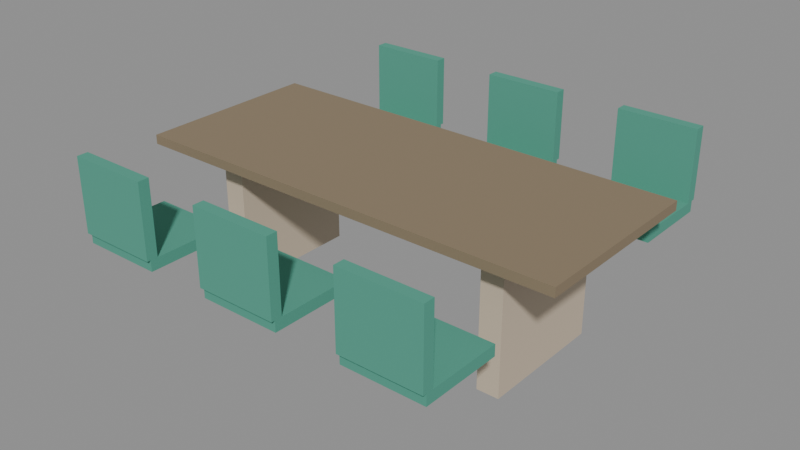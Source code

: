 # Source: city_meeting_table.blend  (saved by Blender 5.4.6; exported with 4.5.12 LTS)
import bpy
from mathutils import Matrix  # noqa: F401  (used for matrix-valued properties, if any)

bpy.ops.wm.read_factory_settings(use_empty=True)
scene = bpy.context.scene
scene.name = 'CityMeetingTableAsset'

# ---- collections
col_stubby_citymeetingtable = bpy.data.collections.new('STUBBY_CityMeetingTable'); scene.collection.children.link(col_stubby_citymeetingtable)

# ---- materials (node trees are filled in below, after node groups)
mat_city_timber = bpy.data.materials.new('City_Timber')
mat_city_timber.use_backface_culling = True
mat_city_timber.diffuse_color = (0.2542, 0.1946, 0.1221, 1.0)
mat_city_stone = bpy.data.materials.new('City_Stone')
mat_city_stone.use_backface_culling = True
mat_city_stone.diffuse_color = (0.5841, 0.4851, 0.3663, 1.0)
mat_city_fabricteal = bpy.data.materials.new('City_FabricTeal')
mat_city_fabricteal.diffuse_color = (0.07819, 0.3372, 0.2462, 1.0)

# ---- material node trees
mat_city_timber.use_nodes = True; mat_city_timber.node_tree.nodes.clear()
_N = mat_city_timber.node_tree.nodes; _L = mat_city_timber.node_tree.links
n0 = _N.new('ShaderNodeBsdfPrincipled'); n0.name = 'Principled BSDF'; n0.location = (-200, 100)
n0.inputs[0].default_value = (0.2542, 0.1946, 0.1221, 1.0)
n0.inputs[2].default_value = 0.75
n0.inputs[10].default_value = 0.005
n1 = _N.new('ShaderNodeOutputMaterial'); n1.name = 'Material Output'; n1.location = (200, 100)
_L.new(n0.outputs[0], n1.inputs[0])
n1.is_active_output = True
mat_city_stone.use_nodes = True; mat_city_stone.node_tree.nodes.clear()
_N = mat_city_stone.node_tree.nodes; _L = mat_city_stone.node_tree.links
n0 = _N.new('ShaderNodeBsdfPrincipled'); n0.name = 'Principled BSDF'; n0.location = (-200, 100)
n0.inputs[0].default_value = (0.5841, 0.4851, 0.3663, 1.0)
n0.inputs[2].default_value = 0.85
n0.inputs[10].default_value = 0.005
n1 = _N.new('ShaderNodeOutputMaterial'); n1.name = 'Material Output'; n1.location = (200, 100)
_L.new(n0.outputs[0], n1.inputs[0])
n1.is_active_output = True
mat_city_fabricteal.use_nodes = True; mat_city_fabricteal.node_tree.nodes.clear()
_N = mat_city_fabricteal.node_tree.nodes; _L = mat_city_fabricteal.node_tree.links
n0 = _N.new('ShaderNodeBsdfPrincipled'); n0.name = 'Principled BSDF'; n0.location = (-200, 100)
n0.inputs[0].default_value = (0.07819, 0.3372, 0.2462, 1.0)
n0.inputs[2].default_value = 0.95
n0.inputs[10].default_value = 0.005
n1 = _N.new('ShaderNodeOutputMaterial'); n1.name = 'Material Output'; n1.location = (200, 100)
_L.new(n0.outputs[0], n1.inputs[0])
n1.is_active_output = True

# ---- meshes
me_citymeetingtable_top = bpy.data.meshes.new('CityMeetingTable_Top')
me_citymeetingtable_top.from_pydata([(-1.2, -0.5, 0.72), (-1.2, -0.5, 0.77), (-1.2, 0.5, 0.72), (-1.2, 0.5, 0.77), (1.2, -0.5, 0.72), (1.2, -0.5, 0.77), (1.2, 0.5, 0.72), (1.2, 0.5, 0.77)], [], [(0, 1, 3, 2), (2, 3, 7, 6), (6, 7, 5, 4), (4, 5, 1, 0), (2, 6, 4, 0), (7, 3, 1, 5)])
_uv = me_citymeetingtable_top.uv_layers.new(name='UVMap')
_uv.uv.foreach_set('vector', [-0.5, 0.72, -0.5, 0.77, 0.5, 0.77, 0.5, 0.72, -1.2, 0.72, -1.2, 0.77, 1.2, 0.77, 1.2, 0.72, 0.5, 0.72, 0.5, 0.77, -0.5, 0.77, -0.5, 0.72, 1.2, 0.72, 1.2, 0.77, -1.2, 0.77, -1.2, 0.72, -1.2, 0.5, 1.2, 0.5, 1.2, -0.5, -1.2, -0.5, 1.2, 0.5, -1.2, 0.5, -1.2, -0.5, 1.2, -0.5])
me_citymeetingtable_top.materials.append(mat_city_timber)
me_citymeetingtable_top.update()
me_citymeetingtable_trestle_0_8 = bpy.data.meshes.new('CityMeetingTable_Trestle-0.8')
me_citymeetingtable_trestle_0_8.from_pydata([(-0.86, -0.35, 0.0), (-0.86, -0.35, 0.72), (-0.86, 0.35, 0.0), (-0.86, 0.35, 0.72), (-0.74, -0.35, 0.0), (-0.74, -0.35, 0.72), (-0.74, 0.35, 0.0), (-0.74, 0.35, 0.72)], [], [(0, 1, 3, 2), (2, 3, 7, 6), (6, 7, 5, 4), (4, 5, 1, 0), (2, 6, 4, 0), (7, 3, 1, 5)])
_uv = me_citymeetingtable_trestle_0_8.uv_layers.new(name='UVMap')
_uv.uv.foreach_set('vector', [-0.35, 0.0, -0.35, 0.72, 0.35, 0.72, 0.35, 0.0, -0.86, 0.0, -0.86, 0.72, -0.74, 0.72, -0.74, 0.0, 0.35, 0.0, 0.35, 0.72, -0.35, 0.72, -0.35, 0.0, -0.74, 0.0, -0.74, 0.72, -0.86, 0.72, -0.86, 0.0, -0.86, 0.35, -0.74, 0.35, -0.74, -0.35, -0.86, -0.35, -0.74, 0.35, -0.86, 0.35, -0.86, -0.35, -0.74, -0.35])
me_citymeetingtable_trestle_0_8.materials.append(mat_city_stone)
me_citymeetingtable_trestle_0_8.update()
me_citymeetingtable_trestle0_8 = bpy.data.meshes.new('CityMeetingTable_Trestle0.8')
me_citymeetingtable_trestle0_8.from_pydata([(0.74, -0.35, 0.0), (0.74, -0.35, 0.72), (0.74, 0.35, 0.0), (0.74, 0.35, 0.72), (0.86, -0.35, 0.0), (0.86, -0.35, 0.72), (0.86, 0.35, 0.0), (0.86, 0.35, 0.72)], [], [(0, 1, 3, 2), (2, 3, 7, 6), (6, 7, 5, 4), (4, 5, 1, 0), (2, 6, 4, 0), (7, 3, 1, 5)])
_uv = me_citymeetingtable_trestle0_8.uv_layers.new(name='UVMap')
_uv.uv.foreach_set('vector', [-0.35, 0.0, -0.35, 0.72, 0.35, 0.72, 0.35, 0.0, 0.74, 0.0, 0.74, 0.72, 0.86, 0.72, 0.86, 0.0, 0.35, 0.0, 0.35, 0.72, -0.35, 0.72, -0.35, 0.0, 0.86, 0.0, 0.86, 0.72, 0.74, 0.72, 0.74, 0.0, 0.74, 0.35, 0.86, 0.35, 0.86, -0.35, 0.74, -0.35, 0.86, 0.35, 0.74, 0.35, 0.74, -0.35, 0.86, -0.35])
me_citymeetingtable_trestle0_8.materials.append(mat_city_stone)
me_citymeetingtable_trestle0_8.update()
me_citymeetingtable_seat0 = bpy.data.meshes.new('CityMeetingTable_Seat0')
me_citymeetingtable_seat0.from_pydata([(-1.02, -1.07, 0.44), (-1.02, -1.07, 0.5), (-1.02, -0.63, 0.44), (-1.02, -0.63, 0.5), (-0.58, -1.07, 0.44), (-0.58, -1.07, 0.5), (-0.58, -0.63, 0.44), (-0.58, -0.63, 0.5)], [], [(0, 1, 3, 2), (2, 3, 7, 6), (6, 7, 5, 4), (4, 5, 1, 0), (2, 6, 4, 0), (7, 3, 1, 5)])
_uv = me_citymeetingtable_seat0.uv_layers.new(name='UVMap')
_uv.uv.foreach_set('vector', [-1.07, 0.44, -1.07, 0.5, -0.63, 0.5, -0.63, 0.44, -1.02, 0.44, -1.02, 0.5, -0.58, 0.5, -0.58, 0.44, -0.63, 0.44, -0.63, 0.5, -1.07, 0.5, -1.07, 0.44, -0.58, 0.44, -0.58, 0.5, -1.02, 0.5, -1.02, 0.44, -1.02, -0.63, -0.58, -0.63, -0.58, -1.07, -1.02, -1.07, -0.58, -0.63, -1.02, -0.63, -1.02, -1.07, -0.58, -1.07])
me_citymeetingtable_seat0.materials.append(mat_city_fabricteal)
me_citymeetingtable_seat0.update()
me_citymeetingtable_back0 = bpy.data.meshes.new('CityMeetingTable_Back0')
me_citymeetingtable_back0.from_pydata([(-1.02, -1.03, 0.5), (-1.02, -1.03, 0.9), (-1.02, -1.09, 0.5), (-1.02, -1.09, 0.9), (-0.58, -1.03, 0.5), (-0.58, -1.03, 0.9), (-0.58, -1.09, 0.5), (-0.58, -1.09, 0.9)], [], [(0, 2, 3, 1), (2, 6, 7, 3), (6, 4, 5, 7), (4, 0, 1, 5), (2, 0, 4, 6), (7, 5, 1, 3)])
_uv = me_citymeetingtable_back0.uv_layers.new(name='UVMap')
_uv.uv.foreach_set('vector', [-1.03, 0.5, -1.09, 0.5, -1.09, 0.9, -1.03, 0.9, -1.02, 0.5, -0.58, 0.5, -0.58, 0.9, -1.02, 0.9, -1.09, 0.5, -1.03, 0.5, -1.03, 0.9, -1.09, 0.9, -0.58, 0.5, -1.02, 0.5, -1.02, 0.9, -0.58, 0.9, -1.02, -1.09, -1.02, -1.03, -0.58, -1.03, -0.58, -1.09, -0.58, -1.09, -0.58, -1.03, -1.02, -1.03, -1.02, -1.09])
me_citymeetingtable_back0.materials.append(mat_city_fabricteal)
me_citymeetingtable_back0.update()
me_citymeetingtable_seat1 = bpy.data.meshes.new('CityMeetingTable_Seat1')
me_citymeetingtable_seat1.from_pydata([(-0.22, -1.07, 0.44), (-0.22, -1.07, 0.5), (-0.22, -0.63, 0.44), (-0.22, -0.63, 0.5), (0.22, -1.07, 0.44), (0.22, -1.07, 0.5), (0.22, -0.63, 0.44), (0.22, -0.63, 0.5)], [], [(0, 1, 3, 2), (2, 3, 7, 6), (6, 7, 5, 4), (4, 5, 1, 0), (2, 6, 4, 0), (7, 3, 1, 5)])
_uv = me_citymeetingtable_seat1.uv_layers.new(name='UVMap')
_uv.uv.foreach_set('vector', [-1.07, 0.44, -1.07, 0.5, -0.63, 0.5, -0.63, 0.44, -0.22, 0.44, -0.22, 0.5, 0.22, 0.5, 0.22, 0.44, -0.63, 0.44, -0.63, 0.5, -1.07, 0.5, -1.07, 0.44, 0.22, 0.44, 0.22, 0.5, -0.22, 0.5, -0.22, 0.44, -0.22, -0.63, 0.22, -0.63, 0.22, -1.07, -0.22, -1.07, 0.22, -0.63, -0.22, -0.63, -0.22, -1.07, 0.22, -1.07])
me_citymeetingtable_seat1.materials.append(mat_city_fabricteal)
me_citymeetingtable_seat1.update()
me_citymeetingtable_back1 = bpy.data.meshes.new('CityMeetingTable_Back1')
me_citymeetingtable_back1.from_pydata([(-0.22, -1.03, 0.5), (-0.22, -1.03, 0.9), (-0.22, -1.09, 0.5), (-0.22, -1.09, 0.9), (0.22, -1.03, 0.5), (0.22, -1.03, 0.9), (0.22, -1.09, 0.5), (0.22, -1.09, 0.9)], [], [(0, 2, 3, 1), (2, 6, 7, 3), (6, 4, 5, 7), (4, 0, 1, 5), (2, 0, 4, 6), (7, 5, 1, 3)])
_uv = me_citymeetingtable_back1.uv_layers.new(name='UVMap')
_uv.uv.foreach_set('vector', [-1.03, 0.5, -1.09, 0.5, -1.09, 0.9, -1.03, 0.9, -0.22, 0.5, 0.22, 0.5, 0.22, 0.9, -0.22, 0.9, -1.09, 0.5, -1.03, 0.5, -1.03, 0.9, -1.09, 0.9, 0.22, 0.5, -0.22, 0.5, -0.22, 0.9, 0.22, 0.9, -0.22, -1.09, -0.22, -1.03, 0.22, -1.03, 0.22, -1.09, 0.22, -1.09, 0.22, -1.03, -0.22, -1.03, -0.22, -1.09])
me_citymeetingtable_back1.materials.append(mat_city_fabricteal)
me_citymeetingtable_back1.update()
me_citymeetingtable_seat2 = bpy.data.meshes.new('CityMeetingTable_Seat2')
me_citymeetingtable_seat2.from_pydata([(0.58, -1.07, 0.44), (0.58, -1.07, 0.5), (0.58, -0.63, 0.44), (0.58, -0.63, 0.5), (1.02, -1.07, 0.44), (1.02, -1.07, 0.5), (1.02, -0.63, 0.44), (1.02, -0.63, 0.5)], [], [(0, 1, 3, 2), (2, 3, 7, 6), (6, 7, 5, 4), (4, 5, 1, 0), (2, 6, 4, 0), (7, 3, 1, 5)])
_uv = me_citymeetingtable_seat2.uv_layers.new(name='UVMap')
_uv.uv.foreach_set('vector', [-1.07, 0.44, -1.07, 0.5, -0.63, 0.5, -0.63, 0.44, 0.58, 0.44, 0.58, 0.5, 1.02, 0.5, 1.02, 0.44, -0.63, 0.44, -0.63, 0.5, -1.07, 0.5, -1.07, 0.44, 1.02, 0.44, 1.02, 0.5, 0.58, 0.5, 0.58, 0.44, 0.58, -0.63, 1.02, -0.63, 1.02, -1.07, 0.58, -1.07, 1.02, -0.63, 0.58, -0.63, 0.58, -1.07, 1.02, -1.07])
me_citymeetingtable_seat2.materials.append(mat_city_fabricteal)
me_citymeetingtable_seat2.update()
me_citymeetingtable_back2 = bpy.data.meshes.new('CityMeetingTable_Back2')
me_citymeetingtable_back2.from_pydata([(0.58, -1.03, 0.5), (0.58, -1.03, 0.9), (0.58, -1.09, 0.5), (0.58, -1.09, 0.9), (1.02, -1.03, 0.5), (1.02, -1.03, 0.9), (1.02, -1.09, 0.5), (1.02, -1.09, 0.9)], [], [(0, 2, 3, 1), (2, 6, 7, 3), (6, 4, 5, 7), (4, 0, 1, 5), (2, 0, 4, 6), (7, 5, 1, 3)])
_uv = me_citymeetingtable_back2.uv_layers.new(name='UVMap')
_uv.uv.foreach_set('vector', [-1.03, 0.5, -1.09, 0.5, -1.09, 0.9, -1.03, 0.9, 0.58, 0.5, 1.02, 0.5, 1.02, 0.9, 0.58, 0.9, -1.09, 0.5, -1.03, 0.5, -1.03, 0.9, -1.09, 0.9, 1.02, 0.5, 0.58, 0.5, 0.58, 0.9, 1.02, 0.9, 0.58, -1.09, 0.58, -1.03, 1.02, -1.03, 1.02, -1.09, 1.02, -1.09, 1.02, -1.03, 0.58, -1.03, 0.58, -1.09])
me_citymeetingtable_back2.materials.append(mat_city_fabricteal)
me_citymeetingtable_back2.update()
me_citymeetingtable_seat3 = bpy.data.meshes.new('CityMeetingTable_Seat3')
me_citymeetingtable_seat3.from_pydata([(-1.02, 0.63, 0.44), (-1.02, 0.63, 0.5), (-1.02, 1.07, 0.44), (-1.02, 1.07, 0.5), (-0.58, 0.63, 0.44), (-0.58, 0.63, 0.5), (-0.58, 1.07, 0.44), (-0.58, 1.07, 0.5)], [], [(0, 1, 3, 2), (2, 3, 7, 6), (6, 7, 5, 4), (4, 5, 1, 0), (2, 6, 4, 0), (7, 3, 1, 5)])
_uv = me_citymeetingtable_seat3.uv_layers.new(name='UVMap')
_uv.uv.foreach_set('vector', [0.63, 0.44, 0.63, 0.5, 1.07, 0.5, 1.07, 0.44, -1.02, 0.44, -1.02, 0.5, -0.58, 0.5, -0.58, 0.44, 1.07, 0.44, 1.07, 0.5, 0.63, 0.5, 0.63, 0.44, -0.58, 0.44, -0.58, 0.5, -1.02, 0.5, -1.02, 0.44, -1.02, 1.07, -0.58, 1.07, -0.58, 0.63, -1.02, 0.63, -0.58, 1.07, -1.02, 1.07, -1.02, 0.63, -0.58, 0.63])
me_citymeetingtable_seat3.materials.append(mat_city_fabricteal)
me_citymeetingtable_seat3.update()
me_citymeetingtable_back3 = bpy.data.meshes.new('CityMeetingTable_Back3')
me_citymeetingtable_back3.from_pydata([(-1.02, 1.03, 0.5), (-1.02, 1.03, 0.9), (-1.02, 1.09, 0.5), (-1.02, 1.09, 0.9), (-0.58, 1.03, 0.5), (-0.58, 1.03, 0.9), (-0.58, 1.09, 0.5), (-0.58, 1.09, 0.9)], [], [(0, 1, 3, 2), (2, 3, 7, 6), (6, 7, 5, 4), (4, 5, 1, 0), (2, 6, 4, 0), (7, 3, 1, 5)])
_uv = me_citymeetingtable_back3.uv_layers.new(name='UVMap')
_uv.uv.foreach_set('vector', [1.03, 0.5, 1.03, 0.9, 1.09, 0.9, 1.09, 0.5, -1.02, 0.5, -1.02, 0.9, -0.58, 0.9, -0.58, 0.5, 1.09, 0.5, 1.09, 0.9, 1.03, 0.9, 1.03, 0.5, -0.58, 0.5, -0.58, 0.9, -1.02, 0.9, -1.02, 0.5, -1.02, 1.09, -0.58, 1.09, -0.58, 1.03, -1.02, 1.03, -0.58, 1.09, -1.02, 1.09, -1.02, 1.03, -0.58, 1.03])
me_citymeetingtable_back3.materials.append(mat_city_fabricteal)
me_citymeetingtable_back3.update()
me_citymeetingtable_seat4 = bpy.data.meshes.new('CityMeetingTable_Seat4')
me_citymeetingtable_seat4.from_pydata([(-0.22, 0.63, 0.44), (-0.22, 0.63, 0.5), (-0.22, 1.07, 0.44), (-0.22, 1.07, 0.5), (0.22, 0.63, 0.44), (0.22, 0.63, 0.5), (0.22, 1.07, 0.44), (0.22, 1.07, 0.5)], [], [(0, 1, 3, 2), (2, 3, 7, 6), (6, 7, 5, 4), (4, 5, 1, 0), (2, 6, 4, 0), (7, 3, 1, 5)])
_uv = me_citymeetingtable_seat4.uv_layers.new(name='UVMap')
_uv.uv.foreach_set('vector', [0.63, 0.44, 0.63, 0.5, 1.07, 0.5, 1.07, 0.44, -0.22, 0.44, -0.22, 0.5, 0.22, 0.5, 0.22, 0.44, 1.07, 0.44, 1.07, 0.5, 0.63, 0.5, 0.63, 0.44, 0.22, 0.44, 0.22, 0.5, -0.22, 0.5, -0.22, 0.44, -0.22, 1.07, 0.22, 1.07, 0.22, 0.63, -0.22, 0.63, 0.22, 1.07, -0.22, 1.07, -0.22, 0.63, 0.22, 0.63])
me_citymeetingtable_seat4.materials.append(mat_city_fabricteal)
me_citymeetingtable_seat4.update()
me_citymeetingtable_back4 = bpy.data.meshes.new('CityMeetingTable_Back4')
me_citymeetingtable_back4.from_pydata([(-0.22, 1.03, 0.5), (-0.22, 1.03, 0.9), (-0.22, 1.09, 0.5), (-0.22, 1.09, 0.9), (0.22, 1.03, 0.5), (0.22, 1.03, 0.9), (0.22, 1.09, 0.5), (0.22, 1.09, 0.9)], [], [(0, 1, 3, 2), (2, 3, 7, 6), (6, 7, 5, 4), (4, 5, 1, 0), (2, 6, 4, 0), (7, 3, 1, 5)])
_uv = me_citymeetingtable_back4.uv_layers.new(name='UVMap')
_uv.uv.foreach_set('vector', [1.03, 0.5, 1.03, 0.9, 1.09, 0.9, 1.09, 0.5, -0.22, 0.5, -0.22, 0.9, 0.22, 0.9, 0.22, 0.5, 1.09, 0.5, 1.09, 0.9, 1.03, 0.9, 1.03, 0.5, 0.22, 0.5, 0.22, 0.9, -0.22, 0.9, -0.22, 0.5, -0.22, 1.09, 0.22, 1.09, 0.22, 1.03, -0.22, 1.03, 0.22, 1.09, -0.22, 1.09, -0.22, 1.03, 0.22, 1.03])
me_citymeetingtable_back4.materials.append(mat_city_fabricteal)
me_citymeetingtable_back4.update()
me_citymeetingtable_seat5 = bpy.data.meshes.new('CityMeetingTable_Seat5')
me_citymeetingtable_seat5.from_pydata([(0.58, 0.63, 0.44), (0.58, 0.63, 0.5), (0.58, 1.07, 0.44), (0.58, 1.07, 0.5), (1.02, 0.63, 0.44), (1.02, 0.63, 0.5), (1.02, 1.07, 0.44), (1.02, 1.07, 0.5)], [], [(0, 1, 3, 2), (2, 3, 7, 6), (6, 7, 5, 4), (4, 5, 1, 0), (2, 6, 4, 0), (7, 3, 1, 5)])
_uv = me_citymeetingtable_seat5.uv_layers.new(name='UVMap')
_uv.uv.foreach_set('vector', [0.63, 0.44, 0.63, 0.5, 1.07, 0.5, 1.07, 0.44, 0.58, 0.44, 0.58, 0.5, 1.02, 0.5, 1.02, 0.44, 1.07, 0.44, 1.07, 0.5, 0.63, 0.5, 0.63, 0.44, 1.02, 0.44, 1.02, 0.5, 0.58, 0.5, 0.58, 0.44, 0.58, 1.07, 1.02, 1.07, 1.02, 0.63, 0.58, 0.63, 1.02, 1.07, 0.58, 1.07, 0.58, 0.63, 1.02, 0.63])
me_citymeetingtable_seat5.materials.append(mat_city_fabricteal)
me_citymeetingtable_seat5.update()
me_citymeetingtable_back5 = bpy.data.meshes.new('CityMeetingTable_Back5')
me_citymeetingtable_back5.from_pydata([(0.58, 1.03, 0.5), (0.58, 1.03, 0.9), (0.58, 1.09, 0.5), (0.58, 1.09, 0.9), (1.02, 1.03, 0.5), (1.02, 1.03, 0.9), (1.02, 1.09, 0.5), (1.02, 1.09, 0.9)], [], [(0, 1, 3, 2), (2, 3, 7, 6), (6, 7, 5, 4), (4, 5, 1, 0), (2, 6, 4, 0), (7, 3, 1, 5)])
_uv = me_citymeetingtable_back5.uv_layers.new(name='UVMap')
_uv.uv.foreach_set('vector', [1.03, 0.5, 1.03, 0.9, 1.09, 0.9, 1.09, 0.5, 0.58, 0.5, 0.58, 0.9, 1.02, 0.9, 1.02, 0.5, 1.09, 0.5, 1.09, 0.9, 1.03, 0.9, 1.03, 0.5, 1.02, 0.5, 1.02, 0.9, 0.58, 0.9, 0.58, 0.5, 0.58, 1.09, 1.02, 1.09, 1.02, 1.03, 0.58, 1.03, 1.02, 1.09, 0.58, 1.09, 0.58, 1.03, 1.02, 1.03])
me_citymeetingtable_back5.materials.append(mat_city_fabricteal)
me_citymeetingtable_back5.update()

# ---- objects
ob_citymeetingtable_root = bpy.data.objects.new('CityMeetingTable_Root', None)
ob_citymeetingtable_top = bpy.data.objects.new('CityMeetingTable_Top', me_citymeetingtable_top)
ob_citymeetingtable_trestle_0_8 = bpy.data.objects.new('CityMeetingTable_Trestle-0.8', me_citymeetingtable_trestle_0_8)
ob_citymeetingtable_trestle0_8 = bpy.data.objects.new('CityMeetingTable_Trestle0.8', me_citymeetingtable_trestle0_8)
ob_citymeetingtable_seat0 = bpy.data.objects.new('CityMeetingTable_Seat0', me_citymeetingtable_seat0)
ob_citymeetingtable_back0 = bpy.data.objects.new('CityMeetingTable_Back0', me_citymeetingtable_back0)
ob_citymeetingtable_seat1 = bpy.data.objects.new('CityMeetingTable_Seat1', me_citymeetingtable_seat1)
ob_citymeetingtable_back1 = bpy.data.objects.new('CityMeetingTable_Back1', me_citymeetingtable_back1)
ob_citymeetingtable_seat2 = bpy.data.objects.new('CityMeetingTable_Seat2', me_citymeetingtable_seat2)
ob_citymeetingtable_back2 = bpy.data.objects.new('CityMeetingTable_Back2', me_citymeetingtable_back2)
ob_citymeetingtable_seat3 = bpy.data.objects.new('CityMeetingTable_Seat3', me_citymeetingtable_seat3)
ob_citymeetingtable_back3 = bpy.data.objects.new('CityMeetingTable_Back3', me_citymeetingtable_back3)
ob_citymeetingtable_seat4 = bpy.data.objects.new('CityMeetingTable_Seat4', me_citymeetingtable_seat4)
ob_citymeetingtable_back4 = bpy.data.objects.new('CityMeetingTable_Back4', me_citymeetingtable_back4)
ob_citymeetingtable_seat5 = bpy.data.objects.new('CityMeetingTable_Seat5', me_citymeetingtable_seat5)
ob_citymeetingtable_back5 = bpy.data.objects.new('CityMeetingTable_Back5', me_citymeetingtable_back5)
ob_city_meeting_table_lod0 = bpy.data.objects.new('city_meeting_table_LOD0', None)

# ---- transforms, parenting, visibility, modifiers, constraints
ob_citymeetingtable_root.location = (0.0, 0.0, 0.0)
ob_citymeetingtable_top.parent = ob_city_meeting_table_lod0
ob_citymeetingtable_top.location = (0.0, 0.0, 0.0)
ob_citymeetingtable_trestle_0_8.parent = ob_city_meeting_table_lod0
ob_citymeetingtable_trestle_0_8.location = (0.0, 0.0, 0.0)
ob_citymeetingtable_trestle0_8.parent = ob_city_meeting_table_lod0
ob_citymeetingtable_trestle0_8.location = (0.0, 0.0, 0.0)
ob_citymeetingtable_seat0.parent = ob_city_meeting_table_lod0
ob_citymeetingtable_seat0.location = (0.0, 0.0, 0.0)
ob_citymeetingtable_back0.parent = ob_city_meeting_table_lod0
ob_citymeetingtable_back0.location = (0.0, 0.0, 0.0)
ob_citymeetingtable_seat1.parent = ob_city_meeting_table_lod0
ob_citymeetingtable_seat1.location = (0.0, 0.0, 0.0)
ob_citymeetingtable_back1.parent = ob_city_meeting_table_lod0
ob_citymeetingtable_back1.location = (0.0, 0.0, 0.0)
ob_citymeetingtable_seat2.parent = ob_city_meeting_table_lod0
ob_citymeetingtable_seat2.location = (0.0, 0.0, 0.0)
ob_citymeetingtable_back2.parent = ob_city_meeting_table_lod0
ob_citymeetingtable_back2.location = (0.0, 0.0, 0.0)
ob_citymeetingtable_seat3.parent = ob_city_meeting_table_lod0
ob_citymeetingtable_seat3.location = (0.0, 0.0, 0.0)
ob_citymeetingtable_back3.parent = ob_city_meeting_table_lod0
ob_citymeetingtable_back3.location = (0.0, 0.0, 0.0)
ob_citymeetingtable_seat4.parent = ob_city_meeting_table_lod0
ob_citymeetingtable_seat4.location = (0.0, 0.0, 0.0)
ob_citymeetingtable_back4.parent = ob_city_meeting_table_lod0
ob_citymeetingtable_back4.location = (0.0, 0.0, 0.0)
ob_citymeetingtable_seat5.parent = ob_city_meeting_table_lod0
ob_citymeetingtable_seat5.location = (0.0, 0.0, 0.0)
ob_citymeetingtable_back5.parent = ob_city_meeting_table_lod0
ob_citymeetingtable_back5.location = (0.0, 0.0, 0.0)
ob_city_meeting_table_lod0.parent = ob_citymeetingtable_root
ob_city_meeting_table_lod0.location = (0.0, 0.0, 0.0)

# ---- collection membership
col_stubby_citymeetingtable.objects.link(ob_citymeetingtable_root)
col_stubby_citymeetingtable.objects.link(ob_citymeetingtable_top)
col_stubby_citymeetingtable.objects.link(ob_citymeetingtable_trestle_0_8)
col_stubby_citymeetingtable.objects.link(ob_citymeetingtable_trestle0_8)
col_stubby_citymeetingtable.objects.link(ob_citymeetingtable_seat0)
col_stubby_citymeetingtable.objects.link(ob_citymeetingtable_back0)
col_stubby_citymeetingtable.objects.link(ob_citymeetingtable_seat1)
col_stubby_citymeetingtable.objects.link(ob_citymeetingtable_back1)
col_stubby_citymeetingtable.objects.link(ob_citymeetingtable_seat2)
col_stubby_citymeetingtable.objects.link(ob_citymeetingtable_back2)
col_stubby_citymeetingtable.objects.link(ob_citymeetingtable_seat3)
col_stubby_citymeetingtable.objects.link(ob_citymeetingtable_back3)
col_stubby_citymeetingtable.objects.link(ob_citymeetingtable_seat4)
col_stubby_citymeetingtable.objects.link(ob_citymeetingtable_back4)
col_stubby_citymeetingtable.objects.link(ob_citymeetingtable_seat5)
col_stubby_citymeetingtable.objects.link(ob_citymeetingtable_back5)
col_stubby_citymeetingtable.objects.link(ob_city_meeting_table_lod0)

# ---- scene / render settings (as saved in the file)
scene.frame_start = 1; scene.frame_end = 250; scene.frame_set(1)
scene.render.engine = 'BLENDER_EEVEE_NEXT'
scene.render.image_settings.exr_codec = 'NONE'
scene.render.use_bake_clear = False
scene.render.bake_margin = 0
scene.render.bake_bias = 0.0
scene.render.bake_samples = 0
scene.render.simplify_subdivision_render = 0
scene.render.simplify_child_particles_render = 0.0
scene.render.compositor_device = 'GPU'
scene.eevee.use_volume_custom_range = False
scene.eevee.gtao_distance = 0.0
scene.eevee.use_fast_gi = False
scene.eevee.fast_gi_thickness_near = 0.1
scene.eevee.fast_gi_thickness_far = 0.0
scene.eevee.ray_tracing_options.screen_trace_thickness = 0.1
bpy.context.view_layer.update()

# ---- added for rendering (the .blend has no active camera and no usable light): camera, sun + grey world if the file has none
cam_auto = bpy.data.cameras.new('AutoCamera')
cam_auto.lens = 50.0
cam_auto.sensor_width = 36.0
cam_auto.clip_end = 1000.0
ob_auto_camera = bpy.data.objects.new('AutoCamera', cam_auto)
scene.collection.objects.link(ob_auto_camera)
ob_auto_camera.location = (3.11327, -3.73592, 2.94061)
ob_auto_camera.rotation_euler = (1.09748, -7.21219e-08, 0.694738)
scene.camera = ob_auto_camera
light_auto_sun = bpy.data.lights.new('AutoSun', 'SUN')
light_auto_sun.energy = 3.0
light_auto_sun.angle = 0.0523599
ob_auto_sun = bpy.data.objects.new('AutoSun', light_auto_sun)
scene.collection.objects.link(ob_auto_sun)
ob_auto_sun.rotation_euler = (0.872665, 0.174533, 0.523599)
if scene.world is None:
    world_auto = bpy.data.worlds.new('AutoWorld')
    world_auto.color = (0.3, 0.3, 0.3)
    scene.world = world_auto
bpy.context.view_layer.update()
